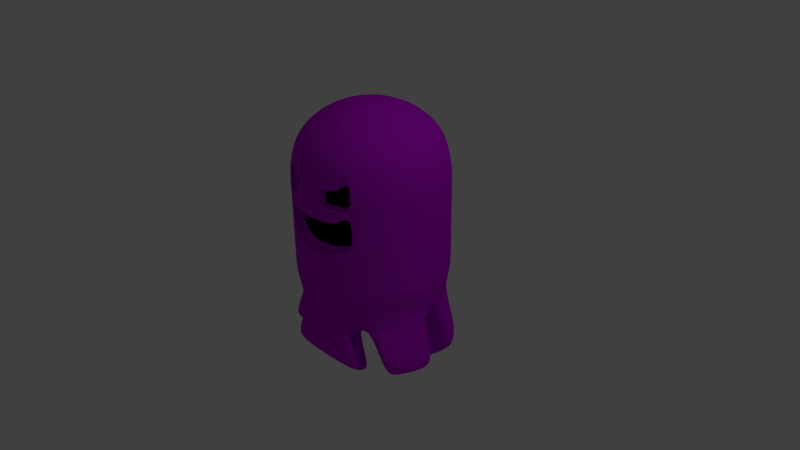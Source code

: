 # Source: Ghost4_animated.blend  (saved by Blender 2.78.0; exported with 4.5.12 LTS)
import bpy
from mathutils import Matrix  # noqa: F401  (used for matrix-valued properties, if any)

bpy.ops.wm.read_factory_settings(use_empty=True)
scene = bpy.context.scene
scene.name = 'Scene'

# ---- collections
col_collection_1 = bpy.data.collections.new('Collection 1'); scene.collection.children.link(col_collection_1)

# ---- materials (node trees are filled in below, after node groups)
mat_purple = bpy.data.materials.new('purple')
mat_purple.alpha_threshold = 0.0
mat_purple.use_transparent_shadow = False
mat_purple.diffuse_color = (0.588, 0.005, 0.8, 1.0)
mat_purple.roughness = 0.5
mat_purple.line_color = (0.0, 0.0, 0.0, 1.0)
mat_black_inside = bpy.data.materials.new('black_inside')
mat_black_inside.alpha_threshold = 0.0
mat_black_inside.use_transparent_shadow = False
mat_black_inside.diffuse_color = (0.001031, 0.001031, 0.001031, 1.0)
mat_black_inside.roughness = 0.5
mat_black_inside.line_color = (0.0, 0.0, 0.0, 1.0)

# ---- material node trees

# ---- world
world_world = bpy.data.worlds.new('World'); scene.world = world_world
world_world.color = (0.05088, 0.05088, 0.05088)
world_world.use_sun_shadow = False
world_world.sun_shadow_jitter_overblur = 0.0
world_world.cycles.sampling_method = 'NONE'
world_world.cycles.sample_map_resolution = 256

# ---- cameras
cam_camera = bpy.data.cameras.new('Camera')
cam_camera.clip_end = 100.0
cam_camera.lens = 35.0
cam_camera.sensor_width = 32.0
cam_camera.sensor_height = 18.0
cam_camera.ortho_scale = 7.314
cam_camera.dof.focus_distance = 0.0
cam_camera.dof.aperture_fstop = 128.0

# ---- lights
light_lamp = bpy.data.lights.new('Lamp', 'POINT')
light_lamp.transmission_factor = 0.0
light_lamp.cutoff_distance = 30.0
light_lamp.energy = 100.0
light_lamp.shadow_buffer_clip_start = 1.001
light_lamp.shadow_soft_size = 0.1
light_lamp.shadow_maximum_resolution = 0.006
light_lamp.use_absolute_resolution = True
light_lamp.cycles.use_multiple_importance_sampling = False

# ---- meshes
me_sphere = bpy.data.meshes.new('Sphere')
me_sphere.from_pydata([(0.0, 0.1646, 2.069), (0.0, 0.3247, 2.035), (0.0, 0.4759, 1.98), (0.0, 0.6142, 1.906), (0.0, 0.7357, 1.813), (0.0, 0.8372, 1.705), (0.0, 0.9158, 1.585), (0.0, 0.9694, 1.369), (0.0, 0.9966, 1.206), (8.143e-07, 0.9966, -0.08258), (8.528e-07, 0.9694, -0.2455), (0.0, 0.9158, -0.5126), (0.0, 0.8372, -0.6114), (0.0, 0.7357, -0.7001), (0.0, 0.6142, -0.7762), (0.0, 0.4759, -0.8377), (0.0, 0.3247, -0.8829), (0.0, 0.1646, -0.9105), (0.03211, 0.1614, 2.069), (0.06335, 0.3185, 2.035), (0.09285, 0.4668, 1.98), (0.1198, 0.6024, 1.906), (0.1435, 0.7216, 1.813), (0.1633, 0.8211, 1.705), (0.1787, 0.8982, 1.585), (0.1891, 0.9508, 1.369), (0.1944, 0.9774, 1.206), (0.1944, 0.9774, -0.08258), (0.1891, 0.9508, -0.2455), (0.1787, 0.8982, -0.5126), (0.1633, 0.8211, -0.6114), (0.1435, 0.7216, -0.7001), (0.1198, 0.6024, -0.7762), (0.09285, 0.4668, -0.8377), (0.06335, 0.3185, -0.8829), (0.03211, 0.1614, -0.9105), (0.06299, 0.1521, 2.069), (0.1243, 0.3, 2.035), (0.1821, 0.4397, 1.98), (0.2351, 0.5675, 1.906), (0.2816, 0.6797, 1.813), (0.3204, 0.7734, 1.705), (0.3505, 0.8461, 1.585), (0.371, 0.8956, 1.369), (0.3814, 0.9207, 1.206), (0.3814, 0.9207, -0.08258), (0.371, 0.8956, -0.2455), (0.3505, 0.8461, -0.5126), (0.3204, 0.7734, -0.6114), (0.2816, 0.6797, -0.7001), (0.235, 0.5675, -0.7762), (0.1821, 0.4397, -0.8377), (0.1243, 0.3, -0.8829), (0.06299, 0.1521, -0.9105), (0.09145, 0.1369, 2.069), (0.1804, 0.27, 2.035), (0.2644, 0.3957, 1.98), (0.3412, 0.5107, 1.906), (0.4087, 0.6117, 1.813), (0.4651, 0.6961, 1.705), (0.5088, 0.7614, 1.585), (0.5386, 0.806, 1.369), (0.5537, 0.8286, 1.206), (0.5537, 0.8286, -0.08258), (0.5386, 0.806, -0.2455), (0.5088, 0.7614, -0.5126), (0.2644, 0.3957, -0.8377), (0.1804, 0.27, -0.8829), (0.09144, 0.1369, -0.9105), (0.1164, 0.1164, 2.069), (0.2296, 0.2296, 2.035), (0.3365, 0.3365, 1.98), (0.4343, 0.4343, 1.906), (0.5202, 0.5202, 1.813), (0.592, 0.592, 1.705), (0.6476, 0.6475, 1.585), (0.6855, 0.6855, 1.369), (0.7047, 0.7047, 1.206), (0.7047, 0.7047, -0.08258), (0.6855, 0.6855, -0.2455), (0.6476, 0.6475, -0.5126), (0.3365, 0.3365, -0.8377), (0.2296, 0.2296, -0.8829), (0.1164, 0.1164, -0.9105), (0.1369, 0.09144, 2.069), (0.27, 0.1804, 2.035), (0.3957, 0.2644, 1.98), (0.5107, 0.3412, 1.906), (0.6117, 0.4087, 1.813), (0.6961, 0.4651, 1.705), (0.7614, 0.5088, 1.585), (0.806, 0.5386, 1.369), (0.8286, 0.5537, 1.206), (0.8286, 0.5537, -0.08258), (0.806, 0.5386, -0.2455), (0.7614, 0.5088, -0.5126), (0.3957, 0.2644, -0.8377), (0.27, 0.1804, -0.8829), (0.1369, 0.09144, -0.9105), (0.1521, 0.06299, 2.069), (0.3, 0.1243, 2.035), (0.4397, 0.1821, 1.98), (0.5675, 0.235, 1.906), (0.6797, 0.2815, 1.813), (0.7734, 0.3204, 1.705), (0.8461, 0.3505, 1.585), (0.8956, 0.371, 1.369), (0.9207, 0.3814, 1.206), (0.9207, 0.3814, -0.08258), (0.8956, 0.371, -0.2455), (0.8461, 0.3505, -0.5126), (0.7734, 0.3204, -0.6114), (0.6797, 0.2815, -0.7001), (0.5675, 0.235, -0.7762), (0.4397, 0.1821, -0.8377), (0.3, 0.1243, -0.8829), (0.1521, 0.06299, -0.9105), (0.1614, 0.03211, 2.069), (0.3185, 0.06335, 2.035), (0.4668, 0.09285, 1.98), (0.6024, 0.1198, 1.906), (0.7216, 0.1435, 1.813), (0.8211, 0.1633, 1.705), (0.8982, 0.1787, 1.585), (0.9508, 0.1891, 1.369), (0.9774, 0.1944, 1.206), (0.9774, 0.1944, -0.08258), (0.9508, 0.1891, -0.2455), (0.8982, 0.1787, -0.5126), (0.8211, 0.1633, -0.6114), (0.7216, 0.1435, -0.7001), (0.6024, 0.1198, -0.7762), (0.4668, 0.09285, -0.8377), (0.3185, 0.06335, -0.8829), (0.1614, 0.03211, -0.9105), (0.1646, -1.422e-08, 2.069), (0.3247, -4.653e-08, 2.035), (0.4759, -7.066e-08, 1.98), (0.6142, -1.125e-08, 1.906), (0.7357, -8.575e-08, 1.813), (0.8372, -1.451e-07, 1.705), (0.9158, -5.419e-08, 1.585), (0.9694, -1.071e-07, 1.369), (0.9966, -5.701e-08, 1.206), (0.9966, -5.701e-08, -0.08258), (0.9694, -1.071e-07, -0.2455), (0.9158, -5.419e-08, -0.5126), (0.8372, -1.773e-07, -0.6114), (0.7357, -8.01e-08, -0.7001), (0.6142, -7.434e-08, -0.7762), (0.4759, -3.012e-08, -0.8377), (0.3247, -3.106e-08, -0.8829), (0.1646, -1.202e-08, -0.9105), (0.1614, -0.03211, 2.069), (0.3185, -0.06335, 2.035), (0.4668, -0.09285, 1.98), (0.6024, -0.1198, 1.906), (0.7216, -0.1435, 1.813), (0.8211, -0.1633, 1.705), (0.8982, -0.1787, 1.585), (0.9508, -0.1891, 1.369), (0.9774, -0.1944, 1.206), (0.9774, -0.1944, -0.08258), (0.9508, -0.1891, -0.2455), (0.8982, -0.1787, -0.5126), (0.4668, -0.09285, -0.8377), (0.3185, -0.06335, -0.8829), (0.1614, -0.03211, -0.9105), (0.1521, -0.06299, 2.069), (0.3, -0.1243, 2.035), (0.4397, -0.1821, 1.98), (0.5675, -0.235, 1.906), (0.6797, -0.2815, 1.813), (0.7734, -0.3204, 1.705), (0.8461, -0.3505, 1.585), (0.8956, -0.371, 1.369), (0.9207, -0.3814, 1.206), (0.9207, -0.3814, -0.08258), (0.8956, -0.371, -0.2455), (0.8461, -0.3505, -0.5126), (0.4397, -0.1821, -0.8377), (0.3, -0.1243, -0.8829), (0.1521, -0.06299, -0.9105), (0.1369, -0.09144, 2.069), (0.27, -0.1804, 2.035), (0.3957, -0.2644, 1.98), (0.5107, -0.3412, 1.906), (0.6117, -0.4087, 1.813), (0.6961, -0.4651, 1.705), (0.7614, -0.5088, 1.585), (0.806, -0.5386, 1.369), (0.8286, -0.5537, 1.206), (0.8286, -0.5537, -0.08258), (0.806, -0.5386, -0.2455), (0.7614, -0.5088, -0.5126), (0.3957, -0.2644, -0.8377), (0.27, -0.1804, -0.8829), (0.1369, -0.09144, -0.9105), (0.1164, -0.1164, 2.069), (0.2296, -0.2296, 2.035), (0.3365, -0.3365, 1.98), (0.4343, -0.4343, 1.906), (0.5202, -0.5202, 1.813), (0.592, -0.592, 1.705), (0.6476, -0.6475, 1.585), (0.6855, -0.6855, 1.369), (0.7047, -0.7047, 1.206), (0.7047, -0.7047, -0.08258), (0.6855, -0.6855, -0.2455), (0.6476, -0.6475, -0.5126), (0.592, -0.592, -0.6114), (0.5202, -0.5202, -0.7001), (0.4343, -0.4343, -0.7762), (0.3365, -0.3365, -0.8377), (0.2296, -0.2296, -0.8829), (0.1164, -0.1164, -0.9105), (0.09145, -0.1369, 2.069), (0.1804, -0.27, 2.035), (0.2644, -0.3957, 1.98), (0.3412, -0.5107, 1.906), (0.4087, -0.6117, 1.813), (0.4651, -0.6961, 1.705), (0.5088, -0.7614, 1.585), (0.5386, -0.806, 1.453), (0.5537, -0.8286, 1.206), (0.5537, -0.8286, -0.08258), (0.5386, -0.806, -0.2455), (0.5088, -0.7614, -0.5126), (0.4651, -0.6961, -0.6114), (0.4087, -0.6117, -0.7001), (0.3412, -0.5107, -0.7762), (0.2644, -0.3957, -0.8377), (0.1804, -0.27, -0.8829), (0.09144, -0.1369, -0.9105), (0.06299, -0.1521, 2.069), (0.1243, -0.3, 2.035), (0.1821, -0.4397, 1.98), (0.235, -0.5675, 1.906), (0.2816, -0.6797, 1.813), (0.3204, -0.7734, 1.705), (0.3505, -0.8461, 1.585), (0.371, -0.8956, 1.369), (0.4936, -0.6976, 1.443), (0.3814, -0.9207, -0.08258), (0.371, -0.8956, -0.2455), (0.3505, -0.8461, -0.5126), (0.3204, -0.7734, -0.6114), (0.2816, -0.6797, -0.7001), (0.235, -0.5675, -0.7762), (0.1821, -0.4397, -0.8377), (0.1243, -0.3, -0.8829), (0.06299, -0.1521, -0.9105), (0.03211, -0.1614, 2.069), (0.06335, -0.3185, 2.035), (0.09285, -0.4668, 1.98), (0.1198, -0.6024, 1.906), (0.1435, -0.7216, 1.813), (0.1633, -0.8211, 1.705), (0.1787, -0.8982, 1.585), (0.1891, -0.9508, 1.369), (0.1944, -0.9774, 1.206), (0.1944, -0.9774, -0.08258), (0.1891, -0.9508, -0.2455), (0.1787, -0.8982, -0.5126), (0.09285, -0.4668, -0.8377), (0.06335, -0.3185, -0.8829), (0.03211, -0.1614, -0.9105), (0.0, -0.1646, 2.069), (0.0, -0.3247, 2.035), (0.0, -0.4759, 1.98), (0.0, -0.6142, 1.906), (0.0, -0.7357, 1.813), (0.0, -0.8372, 1.705), (0.0, -0.9158, 1.585), (0.0, -0.9694, 1.369), (0.0, -0.9966, 1.206), (7.04e-07, -0.9966, -0.08258), (6.509e-07, -0.9694, -0.2455), (0.0, -0.9158, -0.5126), (0.0, -0.4759, -0.8377), (0.0, -0.3247, -0.8829), (0.0, -0.1646, -0.9105), (0.0, -5.676e-07, 2.08), (0.0, -1.35e-13, -0.9197), (0.0, 0.9966, 1.045), (0.0, 0.9966, 0.8839), (0.0, 0.9966, 0.7228), (0.0, 0.9966, 0.5617), (0.0, 0.9966, 0.4007), (0.0, 0.9966, 0.2396), (0.0, 0.9966, 0.0785), (0.1944, 0.9774, 1.045), (0.1944, 0.9774, 0.8839), (0.1944, 0.9774, 0.7228), (0.1944, 0.9774, 0.5617), (0.1944, 0.9774, 0.4007), (0.1944, 0.9774, 0.2396), (0.1944, 0.9774, 0.0785), (0.3814, 0.9207, 1.045), (0.3814, 0.9207, 0.8839), (0.3814, 0.9207, 0.7228), (0.3814, 0.9207, 0.5617), (0.3814, 0.9207, 0.4007), (0.3814, 0.9207, 0.2396), (0.3814, 0.9207, 0.0785), (0.5537, 0.8286, 1.045), (0.5537, 0.8286, 0.8839), (0.5537, 0.8286, 0.7228), (0.5537, 0.8286, 0.5617), (0.5537, 0.8286, 0.4007), (0.5537, 0.8286, 0.2396), (0.5537, 0.8286, 0.0785), (0.7047, 0.7047, 1.045), (0.7047, 0.7047, 0.8839), (0.7047, 0.7047, 0.7228), (0.7047, 0.7047, 0.5617), (0.7047, 0.7047, 0.4007), (0.7047, 0.7047, 0.2396), (0.7047, 0.7047, 0.0785), (0.8286, 0.5537, 1.045), (0.8286, 0.5537, 0.8839), (0.8286, 0.5537, 0.7228), (0.8286, 0.5537, 0.5617), (0.8286, 0.5537, 0.4007), (0.8286, 0.5537, 0.2396), (0.8286, 0.5537, 0.0785), (0.9207, 0.3814, 1.045), (0.9207, 0.3814, 0.8839), (0.9207, 0.3814, 0.7228), (0.9207, 0.3814, 0.5617), (0.9207, 0.3814, 0.4007), (0.9207, 0.3814, 0.2396), (0.9207, 0.3814, 0.0785), (0.9774, 0.1944, 1.045), (0.9774, 0.1944, 0.8839), (0.9774, 0.1944, 0.7228), (0.9774, 0.1944, 0.5617), (0.9774, 0.1944, 0.4007), (0.9774, 0.1944, 0.2396), (0.9774, 0.1944, 0.0785), (0.9966, -5.701e-08, 1.045), (0.9966, -5.701e-08, 0.8839), (0.9966, -5.701e-08, 0.7228), (0.9966, -5.701e-08, 0.5617), (0.9966, -5.701e-08, 0.4007), (0.9966, -5.701e-08, 0.2396), (0.9966, -5.701e-08, 0.0785), (0.9774, -0.1944, 1.045), (0.9774, -0.1944, 0.8839), (0.9774, -0.1944, 0.7228), (0.9774, -0.1944, 0.5617), (0.9774, -0.1944, 0.4007), (0.9774, -0.1944, 0.2396), (0.9774, -0.1944, 0.0785), (0.9207, -0.3814, 1.045), (0.9207, -0.3814, 0.8839), (0.9207, -0.3814, 0.7228), (0.9207, -0.3814, 0.5617), (0.9207, -0.3814, 0.4007), (0.9207, -0.3814, 0.2396), (0.9207, -0.3814, 0.0785), (0.8286, -0.5537, 1.045), (0.8286, -0.5537, 0.8839), (0.8286, -0.5537, 0.7228), (0.8286, -0.5537, 0.5617), (0.8286, -0.5537, 0.4007), (0.8286, -0.5537, 0.2396), (0.8286, -0.5537, 0.0785), (0.7047, -0.7047, 1.045), (0.7047, -0.7047, 0.8839), (0.7047, -0.7047, 0.7228), (0.7047, -0.7047, 0.5617), (0.7047, -0.7047, 0.4007), (0.7047, -0.7047, 0.2396), (0.7047, -0.7047, 0.0785), (0.5537, -0.8286, 1.045), (0.5537, -0.8286, 1.008), (0.5537, -0.8286, 0.7228), (0.5537, -0.8286, 0.5617), (0.5537, -0.8286, 0.4007), (0.5537, -0.8286, 0.2396), (0.5537, -0.8286, 0.0785), (0.3814, -0.9207, 1.045), (0.3814, -0.9207, 0.8562), (0.4989, -0.6491, 0.5617), (0.3814, -0.9207, 0.4531), (0.3814, -0.9207, 0.4007), (0.3814, -0.9207, 0.2396), (0.3814, -0.9207, 0.0785), (0.1944, -0.9774, 1.061), (0.1944, -0.9774, 0.8562), (0.4989, -0.6491, 0.7228), (0.1944, -0.9774, 0.4531), (0.1944, -0.9774, 0.4007), (0.1944, -0.9774, 0.2396), (0.1944, -0.9774, 0.0785), (0.0, -0.9966, 1.045), (0.0, -0.9966, 0.8562), (0.4989, -0.6491, 1.008), (0.0, -0.9966, 0.4531), (0.0, -0.9966, 0.4007), (0.0, -0.9966, 0.2396), (0.0, -0.9966, 0.0785), (0.5423, -0.791, 1.008), (0.5423, -0.791, 0.7228), (0.5423, -0.791, 0.5617), (0.37, -0.8831, 0.8562), (0.37, -0.8831, 0.4531), (0.183, -0.9398, 0.8562), (0.183, -0.9398, 0.4531), (0.0, -0.9589, 0.8562), (0.0, -0.9589, 0.4531), (0.3266, -0.7412, 0.8562), (0.3266, -0.7412, 0.7228), (0.3266, -0.7412, 0.4531), (0.1396, -0.7979, 0.8562), (0.1396, -0.7979, 0.7228), (0.1396, -0.7979, 0.4531), (0.0, -0.817, 0.8562), (0.0, -0.817, 0.7228), (0.0, -0.817, 0.4531), (0.5335, -0.7938, 1.452), (0.5486, -0.8164, 1.205), (0.3659, -0.8834, 1.245), (0.184, -0.9385, 1.238), (0.1894, -0.9652, 1.205), (0.5486, -0.8164, 1.044), (0.3763, -0.9085, 1.044), (0.1894, -0.9652, 1.06), (0.5088, -0.7202, 1.196), (0.3261, -0.7872, 1.237), (0.3365, -0.8123, 1.196), (0.1442, -0.8423, 1.229), (0.1495, -0.869, 1.196), (0.5088, -0.7202, 1.035), (0.3365, -0.8123, 1.035), (0.1495, -0.869, 1.052), (0.6181, 0.8189, -1.033), (0.5881, 0.7463, -1.132), (0.5492, 0.6526, -1.22), (0.5027, 0.5403, -1.296), (0.4498, 0.4126, -1.358), (0.7765, 0.7343, -1.033), (0.7328, 0.6689, -1.132), (0.6764, 0.5846, -1.22), (0.6089, 0.4835, -1.296), (0.5321, 0.3686, -1.358), (0.9152, 0.6204, -1.033), (0.8596, 0.5648, -1.132), (0.7879, 0.4931, -1.22), (0.702, 0.4072, -1.296), (0.6042, 0.3094, -1.358), (1.029, 0.4816, -1.033), (0.9638, 0.4379, -1.132), (0.8794, 0.3816, -1.22), (0.7784, 0.3141, -1.296), (0.6634, 0.2373, -1.358), (1.114, 0.3233, -1.033), (1.041, 0.2932, -1.132), (0.9474, 0.2544, -1.22), (0.8351, 0.2079, -1.296), (0.7074, 0.155, -1.358), (1.183, -0.02716, -1.033), (1.105, -0.02716, -1.132), (1.003, -0.02716, -1.22), (0.8819, -0.02716, -1.296), (0.7436, -0.02716, -1.358), (1.166, -0.2058, -1.033), (1.089, -0.1905, -1.132), (0.9893, -0.1707, -1.22), (0.8701, -0.147, -1.296), (0.7345, -0.12, -1.358), (1.114, -0.3776, -1.033), (1.041, -0.3475, -1.132), (0.9474, -0.3087, -1.22), (0.8351, -0.2622, -1.296), (0.7074, -0.2093, -1.358), (1.029, -0.5359, -1.033), (0.9638, -0.4923, -1.132), (0.8794, -0.4359, -1.22), (0.7784, -0.3684, -1.296), (0.6634, -0.2916, -1.358), (0.9152, -0.6747, -1.033), (0.8596, -0.6191, -1.132), (0.7879, -0.5474, -1.22), (0.702, -0.4615, -1.296), (0.6042, -0.3637, -1.358), (0.6181, -0.8732, -1.033), (0.5881, -0.8006, -1.132), (0.5492, -0.7069, -1.22), (0.5027, -0.5946, -1.296), (0.4498, -0.4669, -1.358), (0.4463, -0.9253, -1.033), (0.431, -0.8482, -1.132), (0.4112, -0.7487, -1.22), (0.3875, -0.6296, -1.296), (0.3605, -0.494, -1.358), (0.0, -0.9429, -1.033), (0.0, -0.8643, -1.132), (0.0, -0.7629, -1.22), (0.0, -0.6414, -1.296), (0.0, -0.5031, -1.358)], [], [(17, 16, 34, 35), (13, 12, 30, 31), (284, 8, 26, 291), (5, 4, 22, 23), (1, 0, 18, 19), (2, 1, 19, 20), (14, 13, 31, 32), (10, 9, 27, 28), (6, 5, 23, 24), (7, 6, 24, 25), (3, 2, 20, 21), (15, 14, 32, 33), (11, 10, 28, 29), (16, 15, 33, 34), (12, 11, 29, 30), (8, 7, 25, 26), (4, 3, 21, 22), (32, 31, 49, 50), (28, 27, 45, 46), (24, 23, 41, 42), (20, 19, 37, 38), (21, 20, 38, 39), (33, 32, 50, 51), (29, 28, 46, 47), (25, 24, 42, 43), (34, 33, 51, 52), (26, 25, 43, 44), (22, 21, 39, 40), (30, 29, 47, 48), (35, 34, 52, 53), (31, 30, 48, 49), (291, 26, 44, 298), (23, 22, 40, 41), (19, 18, 36, 37), (96, 81, 451, 456), (47, 46, 64, 65), (43, 42, 60, 61), (39, 38, 56, 57), (52, 51, 66, 67), (40, 39, 57, 58), (150, 149, 465, 466), (44, 43, 61, 62), (53, 52, 67, 68), (298, 44, 62, 305), (41, 40, 58, 59), (37, 36, 54, 55), (81, 66, 446, 451), (180, 165, 471, 476), (46, 45, 63, 64), (42, 41, 59, 60), (38, 37, 55, 56), (67, 66, 81, 82), (47, 65, 442, 437), (62, 61, 76, 77), (58, 57, 72, 73), (68, 67, 82, 83), (59, 58, 73, 74), (55, 54, 69, 70), (110, 111, 458, 457), (305, 62, 77, 312), (64, 63, 78, 79), (60, 59, 74, 75), (56, 55, 70, 71), (114, 96, 456, 461), (179, 194, 477, 472), (65, 64, 79, 80), (61, 60, 75, 76), (57, 56, 71, 72), (83, 82, 97, 98), (70, 69, 84, 85), (279, 264, 496, 501), (312, 77, 92, 319), (74, 73, 88, 89), (75, 74, 89, 90), (71, 70, 85, 86), (146, 164, 467, 462), (79, 78, 93, 94), (80, 79, 94, 95), (76, 75, 90, 91), (72, 71, 86, 87), (210, 211, 484, 483), (82, 81, 96, 97), (80, 95, 452, 447), (77, 76, 91, 92), (73, 72, 87, 88), (86, 85, 100, 101), (147, 146, 462, 463), (94, 93, 108, 109), (90, 89, 104, 105), (91, 90, 105, 106), (87, 86, 101, 102), (112, 113, 460, 459), (95, 94, 109, 110), (97, 96, 114, 115), (164, 179, 472, 467), (92, 91, 106, 107), (88, 87, 102, 103), (98, 97, 115, 116), (263, 278, 497, 492), (319, 92, 107, 326), (89, 88, 103, 104), (85, 84, 99, 100), (102, 101, 119, 120), (114, 113, 131, 132), (110, 109, 127, 128), (106, 105, 123, 124), (115, 114, 132, 133), (107, 106, 124, 125), (103, 102, 120, 121), (111, 110, 128, 129), (116, 115, 133, 134), (112, 111, 129, 130), (326, 107, 125, 333), (104, 103, 121, 122), (100, 99, 117, 118), (113, 112, 130, 131), (109, 108, 126, 127), (105, 104, 122, 123), (101, 100, 118, 119), (133, 132, 150, 151), (121, 120, 138, 139), (129, 128, 146, 147), (125, 124, 142, 143), (134, 133, 151, 152), (333, 125, 143, 340), (122, 121, 139, 140), (118, 117, 135, 136), (130, 129, 147, 148), (131, 130, 148, 149), (127, 126, 144, 145), (123, 122, 140, 141), (119, 118, 136, 137), (132, 131, 149, 150), (128, 127, 145, 146), (124, 123, 141, 142), (120, 119, 137, 138), (152, 151, 166, 167), (140, 139, 157, 158), (136, 135, 153, 154), (49, 48, 438, 439), (340, 143, 161, 347), (145, 144, 162, 163), (141, 140, 158, 159), (137, 136, 154, 155), (247, 246, 488, 489), (212, 213, 486, 485), (146, 145, 163, 164), (142, 141, 159, 160), (138, 137, 155, 156), (151, 150, 165, 166), (149, 148, 464, 465), (143, 142, 160, 161), (139, 138, 156, 157), (159, 158, 173, 174), (155, 154, 169, 170), (264, 249, 491, 496), (163, 162, 177, 178), (164, 163, 178, 179), (160, 159, 174, 175), (156, 155, 170, 171), (51, 50, 440, 441), (166, 165, 180, 181), (249, 248, 490, 491), (161, 160, 175, 176), (157, 156, 171, 172), (167, 166, 181, 182), (154, 153, 168, 169), (165, 150, 466, 471), (347, 161, 176, 354), (158, 157, 172, 173), (175, 174, 189, 190), (171, 170, 185, 186), (209, 210, 483, 482), (179, 178, 193, 194), (181, 180, 195, 196), (111, 112, 459, 458), (176, 175, 190, 191), (172, 171, 186, 187), (182, 181, 196, 197), (95, 110, 457, 452), (354, 176, 191, 361), (173, 172, 187, 188), (169, 168, 183, 184), (170, 169, 184, 185), (48, 47, 437, 438), (178, 177, 192, 193), (174, 173, 188, 189), (196, 195, 213, 214), (191, 190, 205, 206), (187, 186, 201, 202), (213, 195, 481, 486), (197, 196, 214, 215), (246, 245, 487, 488), (361, 191, 206, 368), (188, 187, 202, 203), (184, 183, 198, 199), (211, 212, 485, 484), (193, 192, 207, 208), (189, 188, 203, 204), (185, 184, 199, 200), (186, 185, 200, 201), (65, 80, 447, 442), (194, 193, 208, 209), (190, 189, 204, 205), (215, 214, 232, 233), (368, 206, 224, 375), (203, 202, 220, 221), (199, 198, 216, 217), (211, 210, 228, 229), (212, 211, 229, 230), (208, 207, 225, 226), (204, 203, 221, 222), (200, 199, 217, 218), (213, 212, 230, 231), (209, 208, 226, 227), (205, 204, 222, 223), (201, 200, 218, 219), (214, 213, 231, 232), (202, 201, 219, 220), (210, 209, 227, 228), (206, 205, 223, 224), (226, 225, 243, 244), (222, 221, 239, 240), (218, 217, 235, 236), (230, 229, 247, 248), (231, 230, 248, 249), (227, 226, 244, 245), (223, 222, 240, 241), (219, 218, 236, 237), (232, 231, 249, 250), (228, 227, 245, 246), (241, 259, 424, 423), (220, 219, 237, 238), (233, 232, 250, 251), (221, 220, 238, 239), (217, 216, 234, 235), (229, 228, 246, 247), (260, 389, 428, 425), (245, 244, 262, 263), (241, 240, 258, 259), (237, 236, 254, 255), (194, 209, 482, 477), (250, 249, 264, 265), (66, 51, 441, 446), (375, 224, 422, 426), (238, 237, 255, 256), (251, 250, 265, 266), (235, 234, 252, 253), (148, 147, 463, 464), (382, 375, 426, 427), (239, 238, 256, 257), (240, 239, 257, 258), (236, 235, 253, 254), (113, 114, 461, 460), (244, 243, 261, 262), (265, 264, 279, 280), (195, 180, 476, 481), (260, 259, 274, 275), (256, 255, 270, 271), (266, 265, 280, 281), (50, 49, 439, 440), (389, 260, 275, 396), (257, 256, 271, 272), (253, 252, 267, 268), (254, 253, 268, 269), (245, 263, 492, 487), (262, 261, 276, 277), (258, 257, 272, 273), (259, 258, 273, 274), (255, 254, 269, 270), (248, 247, 489, 490), (263, 262, 277, 278), (283, 17, 35), (0, 282, 18), (283, 35, 53), (18, 282, 36), (36, 282, 54), (283, 53, 68), (54, 282, 69), (283, 68, 83), (283, 83, 98), (69, 282, 84), (283, 98, 116), (84, 282, 99), (99, 282, 117), (283, 116, 134), (117, 282, 135), (283, 134, 152), (283, 152, 167), (135, 282, 153), (283, 167, 182), (153, 282, 168), (168, 282, 183), (283, 182, 197), (183, 282, 198), (283, 197, 215), (283, 215, 233), (198, 282, 216), (283, 233, 251), (216, 282, 234), (234, 282, 252), (283, 251, 266), (252, 282, 267), (283, 266, 281), (9, 290, 297, 27), (290, 289, 296, 297), (289, 288, 295, 296), (288, 287, 294, 295), (287, 286, 293, 294), (286, 285, 292, 293), (285, 284, 291, 292), (27, 297, 304, 45), (297, 296, 303, 304), (296, 295, 302, 303), (295, 294, 301, 302), (294, 293, 300, 301), (293, 292, 299, 300), (292, 291, 298, 299), (45, 304, 311, 63), (304, 303, 310, 311), (303, 302, 309, 310), (302, 301, 308, 309), (301, 300, 307, 308), (300, 299, 306, 307), (299, 298, 305, 306), (63, 311, 318, 78), (311, 310, 317, 318), (310, 309, 316, 317), (309, 308, 315, 316), (308, 307, 314, 315), (307, 306, 313, 314), (306, 305, 312, 313), (78, 318, 325, 93), (318, 317, 324, 325), (317, 316, 323, 324), (316, 315, 322, 323), (315, 314, 321, 322), (314, 313, 320, 321), (313, 312, 319, 320), (93, 325, 332, 108), (325, 324, 331, 332), (324, 323, 330, 331), (323, 322, 329, 330), (322, 321, 328, 329), (321, 320, 327, 328), (320, 319, 326, 327), (108, 332, 339, 126), (332, 331, 338, 339), (331, 330, 337, 338), (330, 329, 336, 337), (329, 328, 335, 336), (328, 327, 334, 335), (327, 326, 333, 334), (126, 339, 346, 144), (339, 338, 345, 346), (338, 337, 344, 345), (337, 336, 343, 344), (336, 335, 342, 343), (335, 334, 341, 342), (334, 333, 340, 341), (144, 346, 353, 162), (346, 345, 352, 353), (345, 344, 351, 352), (344, 343, 350, 351), (343, 342, 349, 350), (342, 341, 348, 349), (341, 340, 347, 348), (162, 353, 360, 177), (353, 352, 359, 360), (352, 351, 358, 359), (351, 350, 357, 358), (350, 349, 356, 357), (349, 348, 355, 356), (348, 347, 354, 355), (177, 360, 367, 192), (360, 359, 366, 367), (359, 358, 365, 366), (358, 357, 364, 365), (357, 356, 363, 364), (356, 355, 362, 363), (355, 354, 361, 362), (192, 367, 374, 207), (367, 366, 373, 374), (366, 365, 372, 373), (365, 364, 371, 372), (364, 363, 370, 371), (363, 362, 369, 370), (362, 361, 368, 369), (207, 374, 381, 225), (374, 373, 380, 381), (373, 372, 379, 380), (372, 371, 378, 379), (371, 370, 377, 378), (370, 369, 376, 377), (369, 368, 375, 376), (225, 381, 388, 243), (381, 380, 387, 388), (380, 379, 386, 387), (379, 378, 385, 386), (377, 376, 403, 404), (385, 378, 405, 407), (376, 375, 382, 383), (243, 388, 395, 261), (388, 387, 394, 395), (387, 386, 393, 394), (386, 385, 392, 393), (378, 377, 404, 405), (390, 397, 410, 408), (383, 382, 389, 390), (261, 395, 402, 276), (395, 394, 401, 402), (394, 393, 400, 401), (393, 392, 399, 400), (376, 383, 406, 403), (392, 385, 407, 409), (390, 389, 396, 397), (408, 410, 418, 415), (407, 405, 384, 414), (406, 408, 415, 412), (411, 409, 417, 420), (404, 403, 398, 391), (403, 406, 412, 398), (399, 392, 409, 411), (383, 390, 408, 406), (384, 391, 413, 414), (391, 398, 412, 413), (414, 413, 416, 417), (413, 412, 415, 416), (417, 416, 419, 420), (416, 415, 418, 419), (409, 407, 414, 417), (405, 404, 391, 384), (422, 421, 242, 429), (423, 424, 432, 430), (427, 426, 434, 435), (428, 427, 435, 436), (223, 241, 423, 421), (389, 382, 427, 428), (259, 260, 425, 424), (224, 223, 421, 422), (429, 242, 430, 431), (434, 429, 431, 435), (431, 430, 432, 433), (435, 431, 433, 436), (425, 428, 436, 433), (424, 425, 433, 432), (426, 422, 429, 434), (421, 423, 430, 242), (441, 440, 445, 446), (438, 437, 442, 443), (439, 438, 443, 444), (440, 439, 444, 445), (443, 442, 447, 448), (444, 443, 448, 449), (445, 444, 449, 450), (446, 445, 450, 451), (449, 448, 453, 454), (450, 449, 454, 455), (451, 450, 455, 456), (448, 447, 452, 453), (455, 454, 459, 460), (456, 455, 460, 461), (453, 452, 457, 458), (454, 453, 458, 459), (464, 463, 468, 469), (465, 464, 469, 470), (466, 465, 470, 471), (463, 462, 467, 468), (470, 469, 474, 475), (471, 470, 475, 476), (468, 467, 472, 473), (469, 468, 473, 474), (476, 475, 480, 481), (473, 472, 477, 478), (474, 473, 478, 479), (475, 474, 479, 480), (478, 477, 482, 483), (479, 478, 483, 484), (480, 479, 484, 485), (481, 480, 485, 486), (491, 490, 495, 496), (488, 487, 492, 493), (489, 488, 493, 494), (490, 489, 494, 495), (493, 492, 497, 498), (494, 493, 498, 499), (495, 494, 499, 500), (496, 495, 500, 501)])
me_sphere.polygons.foreach_set('use_smooth', [True] * 488)
me_sphere.polygons.foreach_set('material_index', [0, 0, 0, 0, 0, 0, 0, 0, 0, 0, 0, 0, 0, 0, 0, 0, 0, 0, 0, 0, 0, 0, 0, 0, 0, 0, 0, 0, 0, 0, 0, 0, 0, 0, 0, 0, 0, 0, 0, 0, 0, 0, 0, 0, 0, 0, 0, 0, 0, 0, 0, 0, 0, 0, 0, 0, 0, 0, 0, 0, 0, 0, 0, 0, 0, 0, 0, 0, 0, 0, 0, 0, 0, 0, 0, 0, 0, 0, 0, 0, 0, 0, 0, 0, 0, 0, 0, 0, 0, 0, 0, 0, 0, 0, 0, 0, 0, 0, 0, 0, 0, 0, 0, 0, 0, 0, 0, 0, 0, 0, 0, 0, 0, 0, 0, 0, 0, 0, 0, 0, 0, 0, 0, 0, 0, 0, 0, 0, 0, 0, 0, 0, 0, 0, 0, 0, 0, 0, 0, 0, 0, 0, 0, 0, 0, 0, 0, 0, 0, 0, 0, 0, 0, 0, 0, 0, 0, 0, 0, 0, 0, 0, 0, 0, 0, 0, 0, 0, 0, 0, 0, 0, 0, 0, 0, 0, 0, 0, 0, 0, 0, 0, 0, 0, 0, 0, 0, 0, 0, 0, 0, 0, 0, 0, 0, 0, 0, 0, 0, 0, 0, 0, 0, 0, 0, 0, 0, 0, 0, 0, 0, 0, 0, 0, 0, 0, 0, 0, 0, 0, 0, 0, 0, 0, 0, 0, 0, 0, 0, 0, 0, 0, 0, 0, 0, 0, 0, 0, 0, 0, 0, 0, 0, 0, 0, 0, 0, 0, 0, 0, 0, 0, 0, 0, 0, 0, 0, 0, 0, 0, 0, 0, 0, 0, 0, 0, 0, 0, 0, 0, 0, 0, 0, 0, 0, 0, 0, 0, 0, 0, 0, 0, 0, 0, 0, 0, 0, 0, 0, 0, 0, 0, 0, 0, 0, 0, 0, 0, 0, 0, 0, 0, 0, 0, 0, 0, 0, 0, 0, 0, 0, 0, 0, 0, 0, 0, 0, 0, 0, 0, 0, 0, 0, 0, 0, 0, 0, 0, 0, 0, 0, 0, 0, 0, 0, 0, 0, 0, 0, 0, 0, 0, 0, 0, 0, 0, 0, 0, 0, 0, 0, 0, 0, 0, 0, 0, 0, 0, 0, 0, 0, 0, 0, 0, 0, 0, 0, 0, 0, 0, 0, 0, 0, 0, 0, 0, 0, 0, 0, 0, 0, 0, 0, 0, 0, 0, 0, 0, 0, 0, 0, 0, 0, 0, 0, 0, 0, 0, 0, 0, 0, 0, 0, 0, 0, 0, 0, 0, 0, 0, 0, 0, 0, 0, 0, 0, 0, 0, 0, 0, 0, 0, 0, 0, 1, 1, 1, 1, 1, 1, 0, 0, 0, 0, 0, 0, 0, 0, 0, 0, 1, 1, 1, 1, 0, 0, 0, 0, 0, 0, 0, 0, 0, 0, 0, 0, 0, 0, 0, 0, 0, 0, 0, 0, 0, 0, 0, 0, 0, 0, 0, 0, 0, 0, 0, 0, 0, 0, 0, 0, 0, 0, 0, 0, 0, 0, 0, 0])
me_sphere.materials.append(mat_purple)
me_sphere.materials.append(mat_black_inside)
me_sphere.use_remesh_preserve_volume = False
me_sphere.use_remesh_preserve_attributes = False
me_sphere.use_mirror_vertex_groups = False
me_sphere.update()

# ---- objects
ob_ghost = bpy.data.objects.new('Ghost', me_sphere)
ob_lamp = bpy.data.objects.new('Lamp', light_lamp)
ob_camera = bpy.data.objects.new('Camera', cam_camera)

# ---- transforms, parenting, visibility, modifiers, constraints
ob_ghost.location = (0.0, 0.0, 0.0)
ob_ghost.lineart.crease_threshold = 0.0
_m = ob_ghost.modifiers.new('Mirror', 'MIRROR')
_m.use_clip = True
_m = ob_ghost.modifiers.new('Subsurf', 'SUBSURF')
_m.uv_smooth = 'PRESERVE_CORNERS'
_m.quality = 2
_m.levels = 2
_m.show_only_control_edges = False
ob_lamp.location = (4.076, 1.005, 5.904)
ob_lamp.rotation_euler = (0.6503, 0.05522, 1.866)
ob_lamp.lock_rotations_4d = False
ob_lamp.empty_display_type = 'ARROWS'
ob_lamp.color = (0.0, 0.0, 0.0, 0.0)
ob_lamp.lineart.crease_threshold = 0.0
ob_camera.location = (7.481, -6.508, 5.344)
ob_camera.rotation_euler = (1.109, 0.01082, 0.8149)
ob_camera.lock_rotations_4d = False
ob_camera.empty_display_type = 'ARROWS'
ob_camera.color = (0.0, 0.0, 0.0, 0.0)
ob_camera.display_type = 'WIRE'
ob_camera.lineart.crease_threshold = 0.0

# ---- collection membership
col_collection_1.objects.link(ob_ghost)
col_collection_1.objects.link(ob_lamp)
col_collection_1.objects.link(ob_camera)

# ---- scene / render settings (as saved in the file)
scene.camera = ob_camera
scene.frame_start = 1; scene.frame_end = 250; scene.frame_set(1)
scene.render.engine = 'BLENDER_EEVEE_NEXT'
scene.render.image_settings.compression = 90
scene.render.resolution_percentage = 50
scene.render.dither_intensity = 0.0
scene.cycles.use_denoising = False
scene.cycles.samples = 10
scene.cycles.sampling_pattern = 'TABULATED_SOBOL'
scene.cycles.light_sampling_threshold = 0.0
scene.cycles.use_adaptive_sampling = False
scene.cycles.use_light_tree = False
scene.cycles.blur_glossy = 0.0
scene.cycles.volume_bounces = 1
scene.cycles.pixel_filter_type = 'GAUSSIAN'
scene.cycles.sample_clamp_indirect = 0.0
scene.view_settings.view_transform = 'Standard'
bpy.context.view_layer.update()
